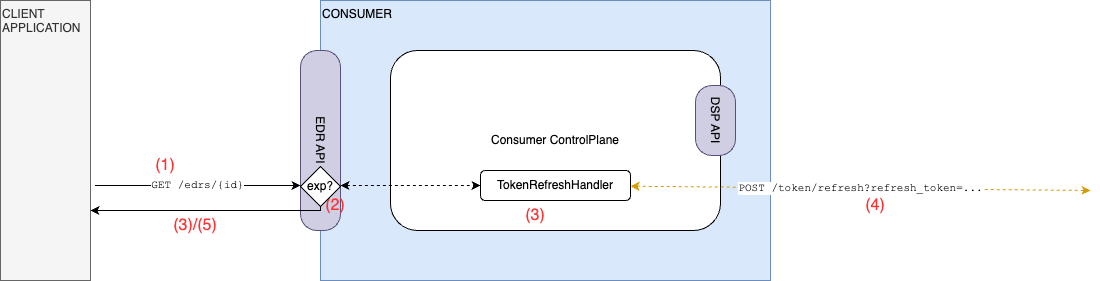

The diagram above was exported from draw.io. Its source (the exported page's mxGraphModel, read from the mxfile embedded in the PNG):
<mxGraphModel dx="2086" dy="1930" grid="1" gridSize="10" guides="1" tooltips="1" connect="1" arrows="1" fold="1" page="1" pageScale="1" pageWidth="827" pageHeight="1169" math="0" shadow="0">
  <root>
    <mxCell id="0" />
    <mxCell id="1" parent="0" />
    <mxCell id="9Vp6ap9HHpzuf-tuijH6-1" value="&lt;div align=&quot;left&quot;&gt;CONSUMER&lt;/div&gt;" style="rounded=0;whiteSpace=wrap;html=1;fillColor=#dae8fc;strokeColor=#6c8ebf;align=left;verticalAlign=top;" parent="1" vertex="1">
      <mxGeometry x="-420" y="-20" width="450" height="280" as="geometry" />
    </mxCell>
    <mxCell id="9Vp6ap9HHpzuf-tuijH6-2" value="Consumer ControlPlane" style="rounded=1;whiteSpace=wrap;html=1;" parent="1" vertex="1">
      <mxGeometry x="-350" y="30" width="330" height="180" as="geometry" />
    </mxCell>
    <mxCell id="9Vp6ap9HHpzuf-tuijH6-4" value="DSP API" style="rounded=1;whiteSpace=wrap;html=1;arcSize=41;rotation=90;fillColor=#d0cee2;strokeColor=#56517e;" parent="1" vertex="1">
      <mxGeometry x="-60" y="80" width="70" height="40" as="geometry" />
    </mxCell>
    <mxCell id="9Vp6ap9HHpzuf-tuijH6-15" style="edgeStyle=orthogonalEdgeStyle;rounded=0;orthogonalLoop=1;jettySize=auto;html=1;entryX=0;entryY=0.5;entryDx=0;entryDy=0;exitX=0.75;exitY=0;exitDx=0;exitDy=0;dashed=1;startArrow=classic;startFill=1;" parent="1" source="9Vp6ap9HHpzuf-tuijH6-6" target="9Vp6ap9HHpzuf-tuijH6-16" edge="1">
      <mxGeometry relative="1" as="geometry" />
    </mxCell>
    <mxCell id="9Vp6ap9HHpzuf-tuijH6-6" value="EDR API" style="rounded=1;whiteSpace=wrap;html=1;arcSize=41;rotation=90;fillColor=#d0cee2;strokeColor=#56517e;align=center;" parent="1" vertex="1">
      <mxGeometry x="-510" y="100" width="180" height="40" as="geometry" />
    </mxCell>
    <mxCell id="9Vp6ap9HHpzuf-tuijH6-8" value="GET /edrs/{id}" style="endArrow=classic;html=1;rounded=0;fontFamily=Courier New;entryX=0.75;entryY=1;entryDx=0;entryDy=0;exitX=1.05;exitY=0.661;exitDx=0;exitDy=0;exitPerimeter=0;" parent="1" source="9Vp6ap9HHpzuf-tuijH6-11" target="9Vp6ap9HHpzuf-tuijH6-6" edge="1">
      <mxGeometry x="0.0018" width="50" height="50" relative="1" as="geometry">
        <mxPoint x="-600" y="165" as="sourcePoint" />
        <mxPoint x="-450" y="172" as="targetPoint" />
        <mxPoint as="offset" />
      </mxGeometry>
    </mxCell>
    <mxCell id="9Vp6ap9HHpzuf-tuijH6-9" value="(1)" style="text;html=1;align=center;verticalAlign=middle;whiteSpace=wrap;rounded=0;fontSize=16;fontColor=#FF3333;" parent="1" vertex="1">
      <mxGeometry x="-610" y="130" width="70" height="30" as="geometry" />
    </mxCell>
    <mxCell id="9Vp6ap9HHpzuf-tuijH6-11" value="CLIENT APPLICATION" style="rounded=0;whiteSpace=wrap;html=1;align=left;verticalAlign=top;fillColor=#f5f5f5;fontColor=#333333;strokeColor=#666666;" parent="1" vertex="1">
      <mxGeometry x="-740" y="-20" width="90" height="280" as="geometry" />
    </mxCell>
    <mxCell id="9Vp6ap9HHpzuf-tuijH6-12" value="(2)" style="text;html=1;align=center;verticalAlign=middle;whiteSpace=wrap;rounded=0;fontSize=16;fontColor=#FF3333;rotation=0;dashed=1;" parent="1" vertex="1">
      <mxGeometry x="-440" y="170" width="70" height="30" as="geometry" />
    </mxCell>
    <mxCell id="9Vp6ap9HHpzuf-tuijH6-13" value="POST /token/refresh?refresh_token=..." style="endArrow=classic;html=1;rounded=0;fontFamily=Courier New;fillColor=#ffe6cc;strokeColor=#d79b00;dashed=1;startArrow=classic;startFill=1;" parent="1" source="9Vp6ap9HHpzuf-tuijH6-16" edge="1">
      <mxGeometry width="50" height="50" relative="1" as="geometry">
        <mxPoint x="-20" y="170" as="sourcePoint" />
        <mxPoint x="350" y="170" as="targetPoint" />
      </mxGeometry>
    </mxCell>
    <mxCell id="9Vp6ap9HHpzuf-tuijH6-14" value="(3)" style="text;html=1;align=center;verticalAlign=middle;whiteSpace=wrap;rounded=0;fontSize=16;fontColor=#FF3333;dashed=1;" parent="1" vertex="1">
      <mxGeometry x="-240" y="180" width="70" height="30" as="geometry" />
    </mxCell>
    <mxCell id="9Vp6ap9HHpzuf-tuijH6-16" value="TokenRefreshHandler" style="rounded=1;whiteSpace=wrap;html=1;" parent="1" vertex="1">
      <mxGeometry x="-260" y="150" width="150" height="30" as="geometry" />
    </mxCell>
    <mxCell id="dR5asBM_HeGZLUQ2tBJT-1" value="(4)" style="text;html=1;align=center;verticalAlign=middle;whiteSpace=wrap;rounded=0;fontSize=16;fontColor=#FF3333;rotation=0;dashed=1;" parent="1" vertex="1">
      <mxGeometry x="100" y="170" width="70" height="30" as="geometry" />
    </mxCell>
    <mxCell id="dR5asBM_HeGZLUQ2tBJT-6" style="edgeStyle=orthogonalEdgeStyle;rounded=0;orthogonalLoop=1;jettySize=auto;html=1;entryX=1;entryY=0.75;entryDx=0;entryDy=0;" parent="1" source="dR5asBM_HeGZLUQ2tBJT-2" target="9Vp6ap9HHpzuf-tuijH6-11" edge="1">
      <mxGeometry relative="1" as="geometry">
        <Array as="points">
          <mxPoint x="-420" y="190" />
        </Array>
      </mxGeometry>
    </mxCell>
    <mxCell id="dR5asBM_HeGZLUQ2tBJT-2" value="exp?" style="rhombus;whiteSpace=wrap;html=1;" parent="1" vertex="1">
      <mxGeometry x="-440" y="146" width="40" height="40" as="geometry" />
    </mxCell>
    <mxCell id="dR5asBM_HeGZLUQ2tBJT-7" value="(3)/(5)" style="text;html=1;align=center;verticalAlign=middle;whiteSpace=wrap;rounded=0;fontSize=16;fontColor=#FF3333;rotation=0;dashed=1;" parent="1" vertex="1">
      <mxGeometry x="-580" y="190" width="70" height="30" as="geometry" />
    </mxCell>
  </root>
</mxGraphModel>